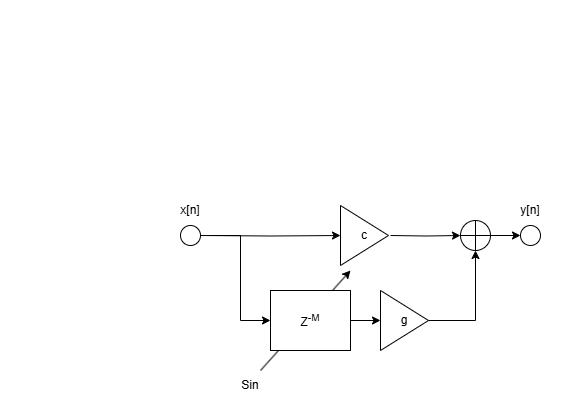

The diagram above was exported from draw.io. Its source (the exported page's mxGraphModel, read from the mxfile embedded in the PNG):
<mxGraphModel dx="875" dy="435" grid="1" gridSize="10" guides="1" tooltips="1" connect="1" arrows="1" fold="1" page="1" pageScale="1" pageWidth="827" pageHeight="1169" math="0" shadow="0">
  <root>
    <mxCell id="0" />
    <mxCell id="1" parent="0" />
    <mxCell id="bEFPFJVQOpcNe3Mywg0w-19" value="" style="endArrow=classic;html=1;rounded=0;" edge="1" parent="1">
      <mxGeometry width="50" height="50" relative="1" as="geometry">
        <mxPoint x="260" y="370" as="sourcePoint" />
        <mxPoint x="350" y="270" as="targetPoint" />
      </mxGeometry>
    </mxCell>
    <mxCell id="bEFPFJVQOpcNe3Mywg0w-12" style="edgeStyle=orthogonalEdgeStyle;rounded=0;orthogonalLoop=1;jettySize=auto;html=1;entryX=0;entryY=0.5;entryDx=0;entryDy=0;" edge="1" parent="1" target="bEFPFJVQOpcNe3Mywg0w-7">
      <mxGeometry relative="1" as="geometry">
        <mxPoint x="200" y="235" as="sourcePoint" />
      </mxGeometry>
    </mxCell>
    <mxCell id="bEFPFJVQOpcNe3Mywg0w-3" value="x[n]" style="text;html=1;align=center;verticalAlign=middle;whiteSpace=wrap;rounded=0;" vertex="1" parent="1">
      <mxGeometry x="160" y="195" width="60" height="30" as="geometry" />
    </mxCell>
    <mxCell id="bEFPFJVQOpcNe3Mywg0w-10" style="edgeStyle=orthogonalEdgeStyle;rounded=0;orthogonalLoop=1;jettySize=auto;html=1;exitX=1;exitY=0.5;exitDx=0;exitDy=0;entryX=0;entryY=0.5;entryDx=0;entryDy=0;" edge="1" parent="1" source="bEFPFJVQOpcNe3Mywg0w-5" target="bEFPFJVQOpcNe3Mywg0w-6">
      <mxGeometry relative="1" as="geometry" />
    </mxCell>
    <mxCell id="bEFPFJVQOpcNe3Mywg0w-5" value="Z&lt;sup&gt;-M&lt;/sup&gt;" style="rounded=0;whiteSpace=wrap;html=1;" vertex="1" parent="1">
      <mxGeometry x="270" y="290" width="80" height="60" as="geometry" />
    </mxCell>
    <mxCell id="bEFPFJVQOpcNe3Mywg0w-6" value="g" style="triangle;whiteSpace=wrap;html=1;" vertex="1" parent="1">
      <mxGeometry x="380" y="290" width="48" height="60" as="geometry" />
    </mxCell>
    <mxCell id="bEFPFJVQOpcNe3Mywg0w-7" value="c" style="triangle;whiteSpace=wrap;html=1;" vertex="1" parent="1">
      <mxGeometry x="340" y="205" width="48" height="60" as="geometry" />
    </mxCell>
    <mxCell id="bEFPFJVQOpcNe3Mywg0w-14" style="edgeStyle=orthogonalEdgeStyle;rounded=0;orthogonalLoop=1;jettySize=auto;html=1;exitX=1;exitY=0.5;exitDx=0;exitDy=0;exitPerimeter=0;" edge="1" parent="1" source="bEFPFJVQOpcNe3Mywg0w-8">
      <mxGeometry relative="1" as="geometry">
        <mxPoint x="520" y="235" as="targetPoint" />
      </mxGeometry>
    </mxCell>
    <mxCell id="bEFPFJVQOpcNe3Mywg0w-8" value="" style="verticalLabelPosition=bottom;verticalAlign=top;html=1;shape=mxgraph.flowchart.summing_function;" vertex="1" parent="1">
      <mxGeometry x="460" y="220" width="30" height="30" as="geometry" />
    </mxCell>
    <mxCell id="bEFPFJVQOpcNe3Mywg0w-9" style="edgeStyle=orthogonalEdgeStyle;rounded=0;orthogonalLoop=1;jettySize=auto;html=1;entryX=0;entryY=0.5;entryDx=0;entryDy=0;entryPerimeter=0;" edge="1" parent="1" target="bEFPFJVQOpcNe3Mywg0w-8">
      <mxGeometry relative="1" as="geometry">
        <mxPoint x="390" y="235" as="sourcePoint" />
      </mxGeometry>
    </mxCell>
    <mxCell id="bEFPFJVQOpcNe3Mywg0w-11" style="edgeStyle=orthogonalEdgeStyle;rounded=0;orthogonalLoop=1;jettySize=auto;html=1;exitX=1;exitY=0.5;exitDx=0;exitDy=0;entryX=0.5;entryY=1;entryDx=0;entryDy=0;entryPerimeter=0;" edge="1" parent="1" source="bEFPFJVQOpcNe3Mywg0w-6" target="bEFPFJVQOpcNe3Mywg0w-8">
      <mxGeometry relative="1" as="geometry" />
    </mxCell>
    <mxCell id="bEFPFJVQOpcNe3Mywg0w-13" value="" style="endArrow=classic;html=1;rounded=0;exitX=1;exitY=0.5;exitDx=0;exitDy=0;entryX=0;entryY=0.5;entryDx=0;entryDy=0;" edge="1" parent="1" source="bEFPFJVQOpcNe3Mywg0w-17" target="bEFPFJVQOpcNe3Mywg0w-5">
      <mxGeometry width="50" height="50" relative="1" as="geometry">
        <mxPoint x="240" y="200" as="sourcePoint" />
        <mxPoint x="440" y="250" as="targetPoint" />
        <Array as="points">
          <mxPoint x="240" y="235" />
          <mxPoint x="240" y="320" />
        </Array>
      </mxGeometry>
    </mxCell>
    <mxCell id="bEFPFJVQOpcNe3Mywg0w-15" value="y[n]" style="text;html=1;align=center;verticalAlign=middle;whiteSpace=wrap;rounded=0;" vertex="1" parent="1">
      <mxGeometry x="500" y="195" width="60" height="30" as="geometry" />
    </mxCell>
    <mxCell id="bEFPFJVQOpcNe3Mywg0w-16" value="" style="ellipse;whiteSpace=wrap;html=1;aspect=fixed;" vertex="1" parent="1">
      <mxGeometry height="30" as="geometry" />
    </mxCell>
    <mxCell id="bEFPFJVQOpcNe3Mywg0w-17" value="" style="ellipse;whiteSpace=wrap;html=1;aspect=fixed;" vertex="1" parent="1">
      <mxGeometry x="180" y="225" width="20" height="20" as="geometry" />
    </mxCell>
    <mxCell id="bEFPFJVQOpcNe3Mywg0w-18" value="" style="ellipse;whiteSpace=wrap;html=1;aspect=fixed;" vertex="1" parent="1">
      <mxGeometry x="520" y="225" width="20" height="20" as="geometry" />
    </mxCell>
    <mxCell id="bEFPFJVQOpcNe3Mywg0w-20" value="Sin" style="text;html=1;align=center;verticalAlign=middle;whiteSpace=wrap;rounded=0;" vertex="1" parent="1">
      <mxGeometry x="220" y="370" width="60" height="30" as="geometry" />
    </mxCell>
  </root>
</mxGraphModel>